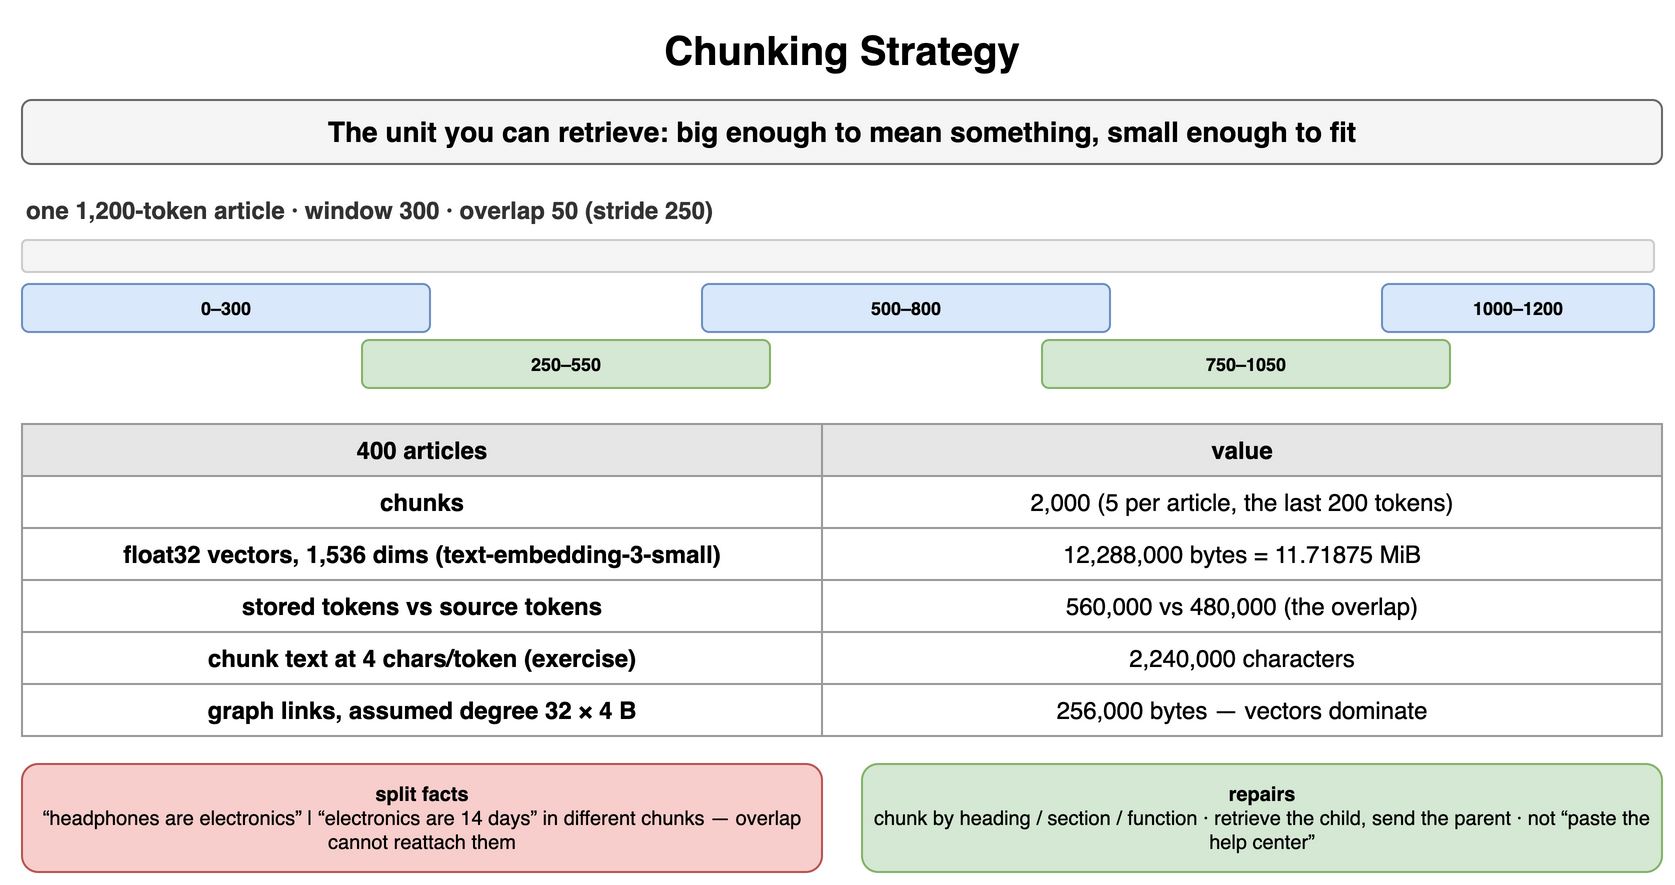

The diagram above was exported from draw.io. Its source (the exported page's mxGraphModel, read from the mxfile embedded in the PNG):
<mxGraphModel dx="900" dy="450" grid="1" gridSize="10" guides="1" tooltips="1" connect="1" arrows="1" fold="1" page="1" pageScale="1" pageWidth="900" pageHeight="450" math="0" shadow="0">
  <root>
    <mxCell id="0" />
    <mxCell id="1" parent="0" />
    <mxCell id="g1" value="Chunking Strategy" style="text;html=1;align=center;verticalAlign=middle;whiteSpace=wrap;fontSize=20;fontStyle=1;" vertex="1" parent="1">
      <mxGeometry x="40" y="10" width="820" height="30" as="geometry" />
    </mxCell>
    <mxCell id="g2" value="The unit you can retrieve: big enough to mean something, small enough to fit" style="rounded=1;whiteSpace=wrap;html=1;fillColor=#f5f5f5;strokeColor=#666666;fontStyle=1;fontSize=14;" vertex="1" parent="1">
      <mxGeometry x="40" y="50" width="820" height="32" as="geometry" />
    </mxCell>
    <mxCell id="g3" value="one 1,200-token article · window 300 · overlap 50 (stride 250)" style="text;html=1;whiteSpace=wrap;fontSize=11;align=left;verticalAlign=middle;fontSize=12;fontColor=#333333;fontStyle=1;" vertex="1" parent="1">
      <mxGeometry x="40" y="96" width="600" height="18" as="geometry" />
    </mxCell>
    <mxCell id="g4" value="" style="rounded=1;whiteSpace=wrap;html=1;fillColor=#f5f5f5;strokeColor=#cccccc;fontSize=12;align=center;fontStyle=1;fontColor=#aaaaaa;" vertex="1" parent="1">
      <mxGeometry x="40" y="120" width="816.0000000000001" height="16" as="geometry" />
    </mxCell>
    <mxCell id="g5" value="0–300" style="rounded=1;whiteSpace=wrap;html=1;fillColor=#dae8fc;strokeColor=#6c8ebf;fontSize=9;align=center;fontStyle=1;" vertex="1" parent="1">
      <mxGeometry x="40.0" y="142" width="204.00000000000003" height="24" as="geometry" />
    </mxCell>
    <mxCell id="g6" value="250–550" style="rounded=1;whiteSpace=wrap;html=1;fillColor=#d5e8d4;strokeColor=#82b366;fontSize=9;align=center;fontStyle=1;" vertex="1" parent="1">
      <mxGeometry x="210.0" y="170" width="204.00000000000003" height="24" as="geometry" />
    </mxCell>
    <mxCell id="g7" value="500–800" style="rounded=1;whiteSpace=wrap;html=1;fillColor=#dae8fc;strokeColor=#6c8ebf;fontSize=9;align=center;fontStyle=1;" vertex="1" parent="1">
      <mxGeometry x="380.0" y="142" width="204.00000000000003" height="24" as="geometry" />
    </mxCell>
    <mxCell id="g8" value="750–1050" style="rounded=1;whiteSpace=wrap;html=1;fillColor=#d5e8d4;strokeColor=#82b366;fontSize=9;align=center;fontStyle=1;" vertex="1" parent="1">
      <mxGeometry x="550.0" y="170" width="204.00000000000003" height="24" as="geometry" />
    </mxCell>
    <mxCell id="g9" value="1000–1200" style="rounded=1;whiteSpace=wrap;html=1;fillColor=#dae8fc;strokeColor=#6c8ebf;fontSize=9;align=center;fontStyle=1;" vertex="1" parent="1">
      <mxGeometry x="720.0" y="142" width="136.0" height="24" as="geometry" />
    </mxCell>
    <mxCell id="g10" value="400 articles" style="whiteSpace=wrap;html=1;fillColor=#e6e6e6;strokeColor=#999999;fontStyle=1;fontSize=12;" vertex="1" parent="1">
      <mxGeometry x="40" y="212" width="400" height="26" as="geometry" />
    </mxCell>
    <mxCell id="g11" value="value" style="whiteSpace=wrap;html=1;fillColor=#e6e6e6;strokeColor=#999999;fontStyle=1;fontSize=12;" vertex="1" parent="1">
      <mxGeometry x="440" y="212" width="420" height="26" as="geometry" />
    </mxCell>
    <mxCell id="g12" value="chunks" style="whiteSpace=wrap;html=1;strokeColor=#999999;fontSize=12;fillColor=#ffffff;fontStyle=1;" vertex="1" parent="1">
      <mxGeometry x="40" y="238" width="400" height="26" as="geometry" />
    </mxCell>
    <mxCell id="g13" value="2,000 (5 per article, the last 200 tokens)" style="whiteSpace=wrap;html=1;strokeColor=#999999;fontSize=12;fillColor=#ffffff;" vertex="1" parent="1">
      <mxGeometry x="440" y="238" width="420" height="26" as="geometry" />
    </mxCell>
    <mxCell id="g14" value="float32 vectors, 1,536 dims (text-embedding-3-small)" style="whiteSpace=wrap;html=1;strokeColor=#999999;fontSize=12;fillColor=#ffffff;fontStyle=1;" vertex="1" parent="1">
      <mxGeometry x="40" y="264" width="400" height="26" as="geometry" />
    </mxCell>
    <mxCell id="g15" value="12,288,000 bytes = 11.71875 MiB" style="whiteSpace=wrap;html=1;strokeColor=#999999;fontSize=12;fillColor=#ffffff;" vertex="1" parent="1">
      <mxGeometry x="440" y="264" width="420" height="26" as="geometry" />
    </mxCell>
    <mxCell id="g16" value="stored tokens vs source tokens" style="whiteSpace=wrap;html=1;strokeColor=#999999;fontSize=12;fillColor=#ffffff;fontStyle=1;" vertex="1" parent="1">
      <mxGeometry x="40" y="290" width="400" height="26" as="geometry" />
    </mxCell>
    <mxCell id="g17" value="560,000 vs 480,000 (the overlap)" style="whiteSpace=wrap;html=1;strokeColor=#999999;fontSize=12;fillColor=#ffffff;" vertex="1" parent="1">
      <mxGeometry x="440" y="290" width="420" height="26" as="geometry" />
    </mxCell>
    <mxCell id="g18" value="chunk text at 4 chars/token (exercise)" style="whiteSpace=wrap;html=1;strokeColor=#999999;fontSize=12;fillColor=#ffffff;fontStyle=1;" vertex="1" parent="1">
      <mxGeometry x="40" y="316" width="400" height="26" as="geometry" />
    </mxCell>
    <mxCell id="g19" value="2,240,000 characters" style="whiteSpace=wrap;html=1;strokeColor=#999999;fontSize=12;fillColor=#ffffff;" vertex="1" parent="1">
      <mxGeometry x="440" y="316" width="420" height="26" as="geometry" />
    </mxCell>
    <mxCell id="g20" value="graph links, assumed degree 32 × 4 B" style="whiteSpace=wrap;html=1;strokeColor=#999999;fontSize=12;fillColor=#ffffff;fontStyle=1;" vertex="1" parent="1">
      <mxGeometry x="40" y="342" width="400" height="26" as="geometry" />
    </mxCell>
    <mxCell id="g21" value="256,000 bytes — vectors dominate" style="whiteSpace=wrap;html=1;strokeColor=#999999;fontSize=12;fillColor=#ffffff;" vertex="1" parent="1">
      <mxGeometry x="440" y="342" width="420" height="26" as="geometry" />
    </mxCell>
    <mxCell id="g22" value="split facts&lt;br&gt;&lt;span style='font-weight:normal'&gt;“headphones are electronics” | “electronics are 14 days” in different chunks — overlap cannot reattach them&lt;/span&gt;" style="rounded=1;whiteSpace=wrap;html=1;fillColor=#f8cecc;strokeColor=#b85450;fontSize=10;align=center;fontStyle=1;" vertex="1" parent="1">
      <mxGeometry x="40" y="382" width="400" height="54" as="geometry" />
    </mxCell>
    <mxCell id="g23" value="repairs&lt;br&gt;&lt;span style='font-weight:normal'&gt;chunk by heading / section / function · retrieve the child, send the parent · not “paste the help center”&lt;/span&gt;" style="rounded=1;whiteSpace=wrap;html=1;fillColor=#d5e8d4;strokeColor=#82b366;fontSize=10;align=center;fontStyle=1;" vertex="1" parent="1">
      <mxGeometry x="460" y="382" width="400" height="54" as="geometry" />
    </mxCell>
  </root>
</mxGraphModel>